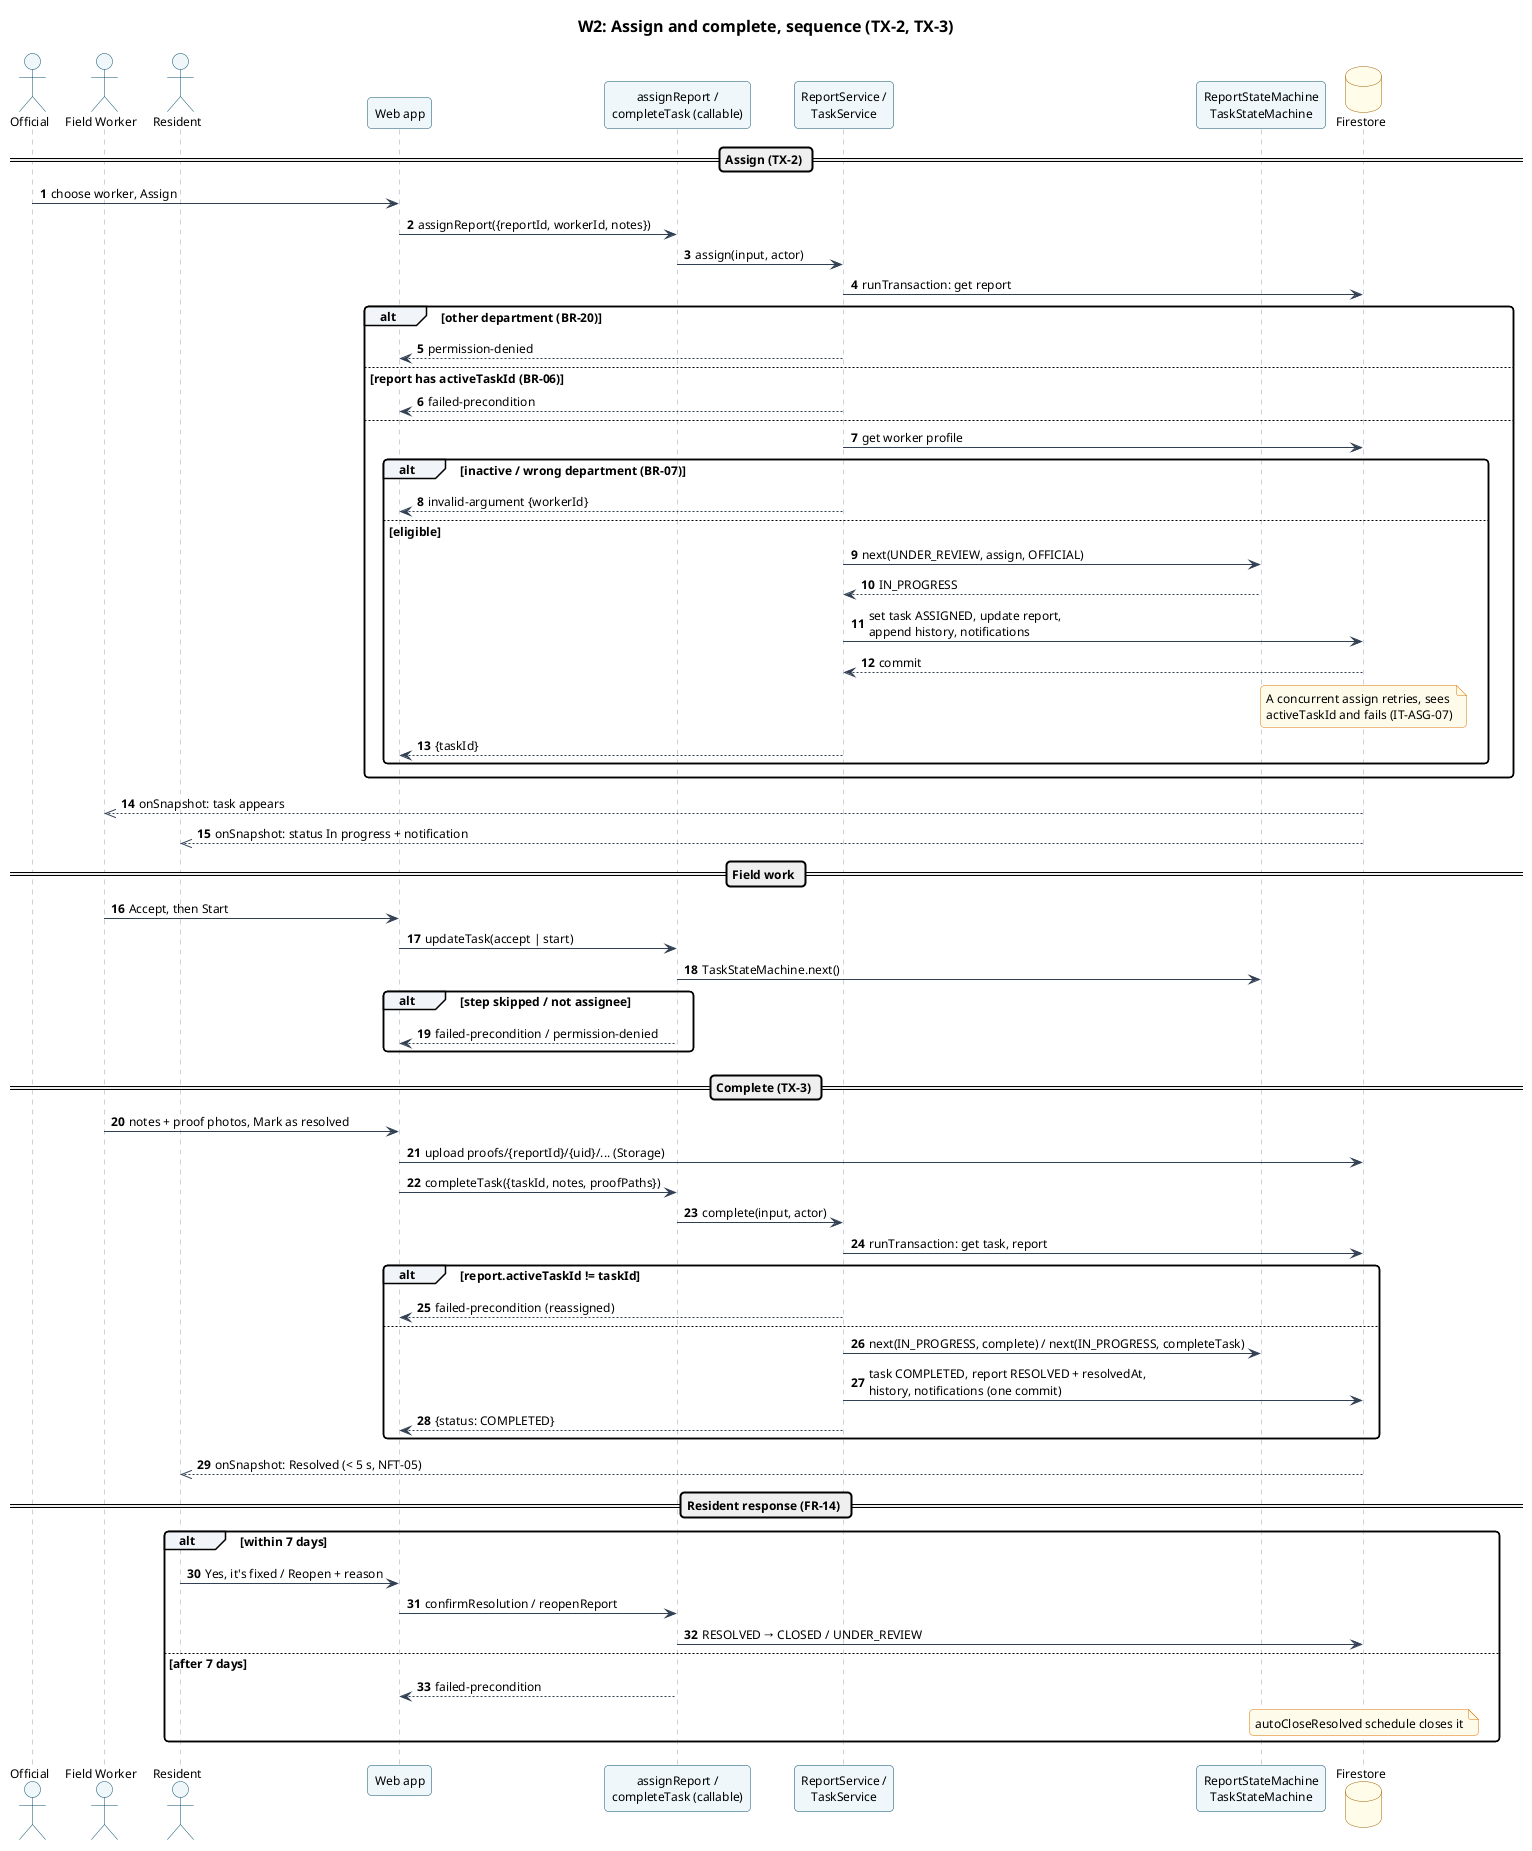

The diagram above was rendered by PlantUML. Its source (embedded in the PNG):
@startuml sequence-w2
!include _style.iuml
title W2: Assign and complete, sequence (TX-2, TX-3)
autonumber

actor Official
actor "Field Worker" as Worker
actor Resident
participant "Web app" as UI
participant "assignReport /\ncompleteTask (callable)" as API
participant "ReportService /\nTaskService" as SVC
participant "ReportStateMachine\nTaskStateMachine" as SM
database Firestore as DB

== Assign (TX-2) ==
Official -> UI : choose worker, Assign
UI -> API : assignReport({reportId, workerId, notes})
API -> SVC : assign(input, actor)
SVC -> DB : runTransaction: get report
alt other department (BR-20)
  SVC --> UI : permission-denied
else report has activeTaskId (BR-06)
  SVC --> UI : failed-precondition
else
  SVC -> DB : get worker profile
  alt inactive / wrong department (BR-07)
    SVC --> UI : invalid-argument {workerId}
  else eligible
    SVC -> SM : next(UNDER_REVIEW, assign, OFFICIAL)
    SM --> SVC : IN_PROGRESS
    SVC -> DB : set task ASSIGNED, update report,\nappend history, notifications
    DB --> SVC : commit
    note over DB : A concurrent assign retries, sees\nactiveTaskId and fails (IT-ASG-07)
    SVC --> UI : {taskId}
  end
end
DB -->> Worker : onSnapshot: task appears
DB -->> Resident : onSnapshot: status In progress + notification

== Field work ==
Worker -> UI : Accept, then Start
UI -> API : updateTask(accept | start)
API -> SM : TaskStateMachine.next()
alt step skipped / not assignee
  API --> UI : failed-precondition / permission-denied
end

== Complete (TX-3) ==
Worker -> UI : notes + proof photos, Mark as resolved
UI -> DB : upload proofs/{reportId}/{uid}/... (Storage)
UI -> API : completeTask({taskId, notes, proofPaths})
API -> SVC : complete(input, actor)
SVC -> DB : runTransaction: get task, report
alt report.activeTaskId != taskId
  SVC --> UI : failed-precondition (reassigned)
else
  SVC -> SM : next(IN_PROGRESS, complete) / next(IN_PROGRESS, completeTask)
  SVC -> DB : task COMPLETED, report RESOLVED + resolvedAt,\nhistory, notifications (one commit)
  SVC --> UI : {status: COMPLETED}
end
DB -->> Resident : onSnapshot: Resolved (< 5 s, NFT-05)

== Resident response (FR-14) ==
alt within 7 days
  Resident -> UI : Yes, it's fixed / Reopen + reason
  UI -> API : confirmResolution / reopenReport
  API -> DB : RESOLVED → CLOSED / UNDER_REVIEW
else after 7 days
  API --> UI : failed-precondition
  note over DB : autoCloseResolved schedule closes it
end
@enduml